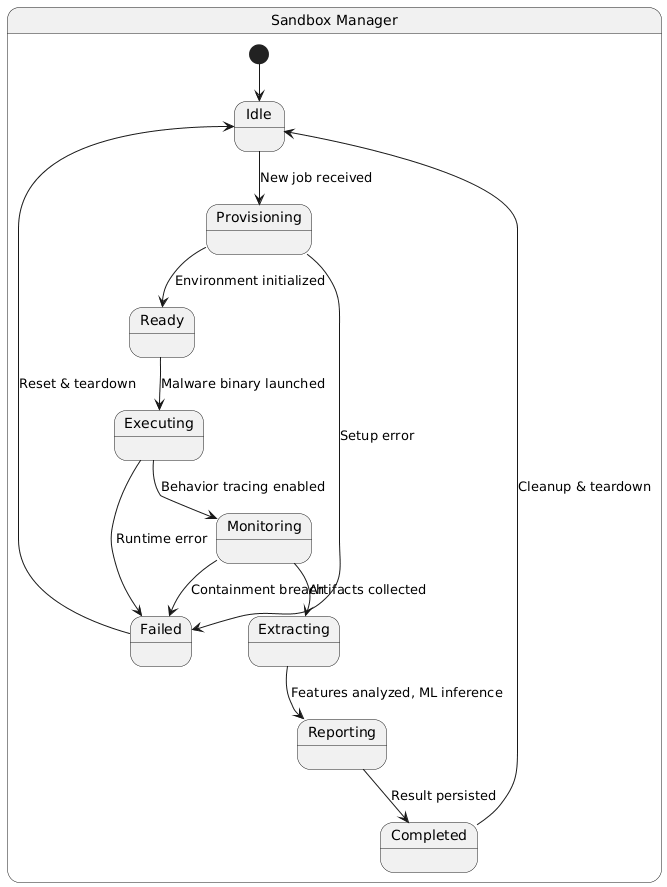

The diagram above was rendered by PlantUML. Its source (embedded in the PNG):
@startuml
state "Sandbox Manager" as SM {

[*] --> Idle

Idle --> Provisioning : New job received
Provisioning --> Ready : Environment initialized
Ready --> Executing : Malware binary launched
Executing --> Monitoring : Behavior tracing enabled
Monitoring --> Extracting : Artifacts collected
Extracting --> Reporting : Features analyzed, ML inference
Reporting --> Completed : Result persisted

Executing --> Failed : Runtime error
Provisioning --> Failed : Setup error
Monitoring --> Failed : Containment breach

Completed --> Idle : Cleanup & teardown
Failed --> Idle : Reset & teardown
}
@enduml